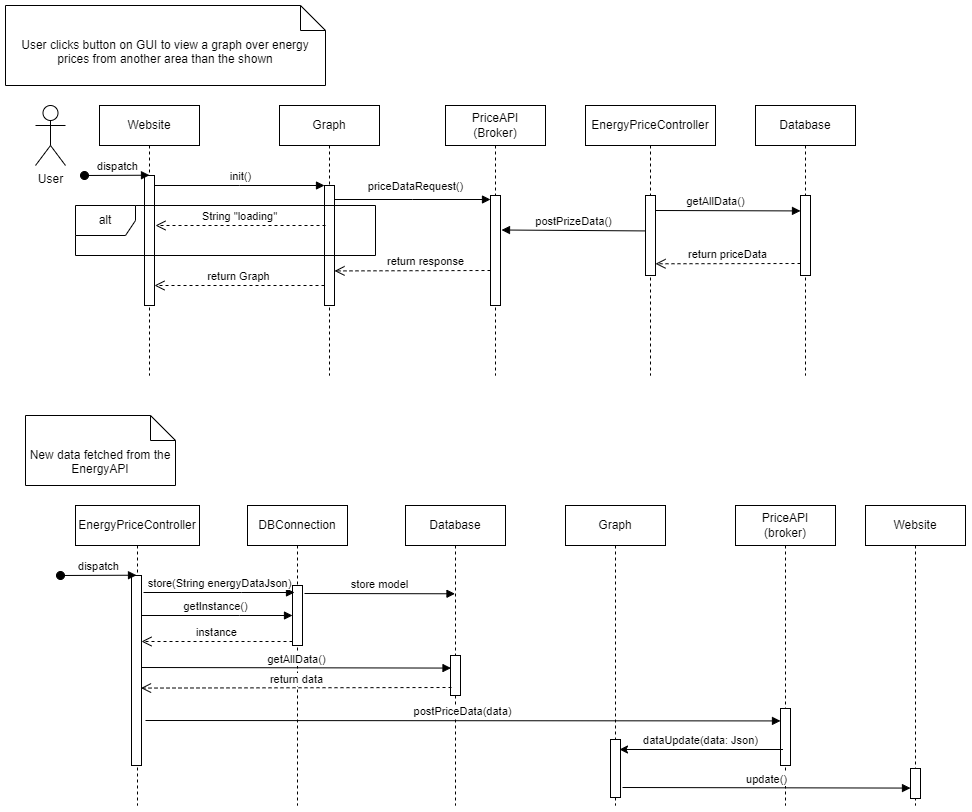

The diagram above was exported from draw.io. Its source (the exported page's mxGraphModel, read from the mxfile embedded in the PNG):
<mxGraphModel dx="1480" dy="2046" grid="1" gridSize="10" guides="1" tooltips="1" connect="1" arrows="1" fold="1" page="1" pageScale="1" pageWidth="827" pageHeight="1169" math="0" shadow="0">
  <root>
    <mxCell id="0" />
    <mxCell id="1" parent="0" />
    <mxCell id="EDlvsvu63Q2ehy5NnjA9-9" value="Website" style="shape=umlLifeline;perimeter=lifelinePerimeter;whiteSpace=wrap;html=1;container=0;dropTarget=0;collapsible=0;recursiveResize=0;outlineConnect=0;portConstraint=eastwest;newEdgeStyle={&quot;edgeStyle&quot;:&quot;elbowEdgeStyle&quot;,&quot;elbow&quot;:&quot;vertical&quot;,&quot;curved&quot;:0,&quot;rounded&quot;:0};" parent="1" vertex="1">
      <mxGeometry x="134" y="90" width="100" height="270" as="geometry" />
    </mxCell>
    <mxCell id="EDlvsvu63Q2ehy5NnjA9-10" value="" style="html=1;points=[];perimeter=orthogonalPerimeter;outlineConnect=0;targetShapes=umlLifeline;portConstraint=eastwest;newEdgeStyle={&quot;edgeStyle&quot;:&quot;elbowEdgeStyle&quot;,&quot;elbow&quot;:&quot;vertical&quot;,&quot;curved&quot;:0,&quot;rounded&quot;:0};" parent="EDlvsvu63Q2ehy5NnjA9-9" vertex="1">
      <mxGeometry x="45" y="70" width="10" height="130" as="geometry" />
    </mxCell>
    <mxCell id="EDlvsvu63Q2ehy5NnjA9-11" value="dispatch" style="html=1;verticalAlign=bottom;startArrow=oval;endArrow=block;startSize=8;edgeStyle=elbowEdgeStyle;elbow=vertical;curved=0;rounded=0;" parent="EDlvsvu63Q2ehy5NnjA9-9" target="EDlvsvu63Q2ehy5NnjA9-10" edge="1">
      <mxGeometry relative="1" as="geometry">
        <mxPoint x="-15" y="70" as="sourcePoint" />
      </mxGeometry>
    </mxCell>
    <mxCell id="EDlvsvu63Q2ehy5NnjA9-13" value="Graph" style="shape=umlLifeline;perimeter=lifelinePerimeter;whiteSpace=wrap;html=1;container=0;dropTarget=0;collapsible=0;recursiveResize=0;outlineConnect=0;portConstraint=eastwest;newEdgeStyle={&quot;edgeStyle&quot;:&quot;elbowEdgeStyle&quot;,&quot;elbow&quot;:&quot;vertical&quot;,&quot;curved&quot;:0,&quot;rounded&quot;:0};" parent="1" vertex="1">
      <mxGeometry x="314" y="90" width="100" height="270" as="geometry" />
    </mxCell>
    <mxCell id="EDlvsvu63Q2ehy5NnjA9-14" value="" style="html=1;points=[];perimeter=orthogonalPerimeter;outlineConnect=0;targetShapes=umlLifeline;portConstraint=eastwest;newEdgeStyle={&quot;edgeStyle&quot;:&quot;elbowEdgeStyle&quot;,&quot;elbow&quot;:&quot;vertical&quot;,&quot;curved&quot;:0,&quot;rounded&quot;:0};" parent="EDlvsvu63Q2ehy5NnjA9-13" vertex="1">
      <mxGeometry x="45" y="80" width="10" height="120" as="geometry" />
    </mxCell>
    <mxCell id="EDlvsvu63Q2ehy5NnjA9-15" value="init()" style="html=1;verticalAlign=bottom;endArrow=block;edgeStyle=elbowEdgeStyle;elbow=vertical;curved=0;rounded=0;" parent="1" source="EDlvsvu63Q2ehy5NnjA9-10" target="EDlvsvu63Q2ehy5NnjA9-14" edge="1">
      <mxGeometry relative="1" as="geometry">
        <mxPoint x="289" y="180" as="sourcePoint" />
        <Array as="points">
          <mxPoint x="274" y="170" />
        </Array>
      </mxGeometry>
    </mxCell>
    <mxCell id="EDlvsvu63Q2ehy5NnjA9-16" value="return Graph" style="html=1;verticalAlign=bottom;endArrow=open;dashed=1;endSize=8;edgeStyle=elbowEdgeStyle;elbow=vertical;curved=0;rounded=0;" parent="1" edge="1">
      <mxGeometry relative="1" as="geometry">
        <mxPoint x="189" y="270" as="targetPoint" />
        <Array as="points">
          <mxPoint x="284" y="270" />
        </Array>
        <mxPoint x="359" y="270" as="sourcePoint" />
      </mxGeometry>
    </mxCell>
    <mxCell id="EDlvsvu63Q2ehy5NnjA9-19" value="User" style="shape=umlActor;verticalLabelPosition=bottom;verticalAlign=top;html=1;outlineConnect=0;" parent="1" vertex="1">
      <mxGeometry x="70" y="90" width="30" height="60" as="geometry" />
    </mxCell>
    <mxCell id="gO9UngHazo0wSP8RHvkt-1" value="PriceAPI&lt;br&gt;(Broker)" style="shape=umlLifeline;perimeter=lifelinePerimeter;whiteSpace=wrap;html=1;container=1;dropTarget=0;collapsible=0;recursiveResize=0;outlineConnect=0;portConstraint=eastwest;newEdgeStyle={&quot;edgeStyle&quot;:&quot;elbowEdgeStyle&quot;,&quot;elbow&quot;:&quot;vertical&quot;,&quot;curved&quot;:0,&quot;rounded&quot;:0};" parent="1" vertex="1">
      <mxGeometry x="480" y="90" width="100" height="270" as="geometry" />
    </mxCell>
    <mxCell id="plnPxILd0Pf1T0CgO5TU-3" value="" style="html=1;points=[];perimeter=orthogonalPerimeter;outlineConnect=0;targetShapes=umlLifeline;portConstraint=eastwest;newEdgeStyle={&quot;edgeStyle&quot;:&quot;elbowEdgeStyle&quot;,&quot;elbow&quot;:&quot;vertical&quot;,&quot;curved&quot;:0,&quot;rounded&quot;:0};" parent="gO9UngHazo0wSP8RHvkt-1" vertex="1">
      <mxGeometry x="45" y="90" width="10" height="110" as="geometry" />
    </mxCell>
    <mxCell id="9G1_NGz7nOY0LsvHIm_J-1" value="EnergyPriceController" style="shape=umlLifeline;perimeter=lifelinePerimeter;whiteSpace=wrap;html=1;container=1;dropTarget=0;collapsible=0;recursiveResize=0;outlineConnect=0;portConstraint=eastwest;newEdgeStyle={&quot;edgeStyle&quot;:&quot;elbowEdgeStyle&quot;,&quot;elbow&quot;:&quot;vertical&quot;,&quot;curved&quot;:0,&quot;rounded&quot;:0};" parent="1" vertex="1">
      <mxGeometry x="620" y="90" width="130" height="270" as="geometry" />
    </mxCell>
    <mxCell id="9prTl5A_ICx1becR0mjK-4" value="" style="html=1;points=[];perimeter=orthogonalPerimeter;outlineConnect=0;targetShapes=umlLifeline;portConstraint=eastwest;newEdgeStyle={&quot;edgeStyle&quot;:&quot;elbowEdgeStyle&quot;,&quot;elbow&quot;:&quot;vertical&quot;,&quot;curved&quot;:0,&quot;rounded&quot;:0};" parent="9G1_NGz7nOY0LsvHIm_J-1" vertex="1">
      <mxGeometry x="60" y="90" width="10" height="80" as="geometry" />
    </mxCell>
    <mxCell id="JJm92eItscXKqXHORZdb-1" value="Database" style="shape=umlLifeline;perimeter=lifelinePerimeter;whiteSpace=wrap;html=1;container=1;dropTarget=0;collapsible=0;recursiveResize=0;outlineConnect=0;portConstraint=eastwest;newEdgeStyle={&quot;edgeStyle&quot;:&quot;elbowEdgeStyle&quot;,&quot;elbow&quot;:&quot;vertical&quot;,&quot;curved&quot;:0,&quot;rounded&quot;:0};" parent="1" vertex="1">
      <mxGeometry x="790" y="90" width="100" height="270" as="geometry" />
    </mxCell>
    <mxCell id="9prTl5A_ICx1becR0mjK-1" value="" style="html=1;points=[];perimeter=orthogonalPerimeter;outlineConnect=0;targetShapes=umlLifeline;portConstraint=eastwest;newEdgeStyle={&quot;edgeStyle&quot;:&quot;elbowEdgeStyle&quot;,&quot;elbow&quot;:&quot;vertical&quot;,&quot;curved&quot;:0,&quot;rounded&quot;:0};" parent="JJm92eItscXKqXHORZdb-1" vertex="1">
      <mxGeometry x="45" y="90" width="10" height="80" as="geometry" />
    </mxCell>
    <mxCell id="JJm92eItscXKqXHORZdb-2" value="EnergyPriceController" style="shape=umlLifeline;perimeter=lifelinePerimeter;whiteSpace=wrap;html=1;container=0;dropTarget=0;collapsible=0;recursiveResize=0;outlineConnect=0;portConstraint=eastwest;newEdgeStyle={&quot;edgeStyle&quot;:&quot;elbowEdgeStyle&quot;,&quot;elbow&quot;:&quot;vertical&quot;,&quot;curved&quot;:0,&quot;rounded&quot;:0};" parent="1" vertex="1">
      <mxGeometry x="110" y="490" width="124" height="300" as="geometry" />
    </mxCell>
    <mxCell id="JJm92eItscXKqXHORZdb-3" value="" style="html=1;points=[];perimeter=orthogonalPerimeter;outlineConnect=0;targetShapes=umlLifeline;portConstraint=eastwest;newEdgeStyle={&quot;edgeStyle&quot;:&quot;elbowEdgeStyle&quot;,&quot;elbow&quot;:&quot;vertical&quot;,&quot;curved&quot;:0,&quot;rounded&quot;:0};" parent="JJm92eItscXKqXHORZdb-2" vertex="1">
      <mxGeometry x="56" y="70" width="10" height="190" as="geometry" />
    </mxCell>
    <mxCell id="JJm92eItscXKqXHORZdb-4" value="dispatch" style="html=1;verticalAlign=bottom;startArrow=oval;endArrow=block;startSize=8;edgeStyle=elbowEdgeStyle;elbow=vertical;curved=0;rounded=0;" parent="JJm92eItscXKqXHORZdb-2" target="JJm92eItscXKqXHORZdb-3" edge="1">
      <mxGeometry relative="1" as="geometry">
        <mxPoint x="-15" y="70" as="sourcePoint" />
      </mxGeometry>
    </mxCell>
    <mxCell id="JJm92eItscXKqXHORZdb-6" value="DBConnection" style="shape=umlLifeline;perimeter=lifelinePerimeter;whiteSpace=wrap;html=1;container=0;dropTarget=0;collapsible=0;recursiveResize=0;outlineConnect=0;portConstraint=eastwest;newEdgeStyle={&quot;edgeStyle&quot;:&quot;elbowEdgeStyle&quot;,&quot;elbow&quot;:&quot;vertical&quot;,&quot;curved&quot;:0,&quot;rounded&quot;:0};" parent="1" vertex="1">
      <mxGeometry x="282" y="490" width="100" height="300" as="geometry" />
    </mxCell>
    <mxCell id="JJm92eItscXKqXHORZdb-7" value="" style="html=1;points=[];perimeter=orthogonalPerimeter;outlineConnect=0;targetShapes=umlLifeline;portConstraint=eastwest;newEdgeStyle={&quot;edgeStyle&quot;:&quot;elbowEdgeStyle&quot;,&quot;elbow&quot;:&quot;vertical&quot;,&quot;curved&quot;:0,&quot;rounded&quot;:0};" parent="JJm92eItscXKqXHORZdb-6" vertex="1">
      <mxGeometry x="45" y="80" width="10" height="60" as="geometry" />
    </mxCell>
    <mxCell id="JJm92eItscXKqXHORZdb-8" value="getInstance()" style="html=1;verticalAlign=bottom;endArrow=block;edgeStyle=elbowEdgeStyle;elbow=vertical;curved=0;rounded=0;" parent="1" edge="1">
      <mxGeometry x="-0.0199" relative="1" as="geometry">
        <mxPoint x="176" y="600" as="sourcePoint" />
        <Array as="points">
          <mxPoint x="274" y="600" />
        </Array>
        <mxPoint x="327" y="600" as="targetPoint" />
        <mxPoint as="offset" />
      </mxGeometry>
    </mxCell>
    <mxCell id="JJm92eItscXKqXHORZdb-9" value="instance" style="html=1;verticalAlign=bottom;endArrow=open;dashed=1;endSize=8;edgeStyle=elbowEdgeStyle;elbow=vertical;curved=0;rounded=0;" parent="1" edge="1">
      <mxGeometry relative="1" as="geometry">
        <mxPoint x="176" y="626" as="targetPoint" />
        <Array as="points">
          <mxPoint x="284" y="626" />
        </Array>
        <mxPoint x="327" y="626" as="sourcePoint" />
      </mxGeometry>
    </mxCell>
    <mxCell id="JJm92eItscXKqXHORZdb-12" value="User clicks button on GUI to view a graph over energy prices from another area than the shown" style="shape=note2;boundedLbl=1;whiteSpace=wrap;html=1;size=25;verticalAlign=top;align=center;" parent="1" vertex="1">
      <mxGeometry x="40" y="-10" width="320" height="80" as="geometry" />
    </mxCell>
    <mxCell id="plnPxILd0Pf1T0CgO5TU-1" value="String &quot;loading&quot;" style="html=1;verticalAlign=bottom;endArrow=open;dashed=1;endSize=8;edgeStyle=elbowEdgeStyle;elbow=vertical;curved=0;rounded=0;" parent="1" edge="1">
      <mxGeometry relative="1" as="geometry">
        <mxPoint x="190" y="210" as="targetPoint" />
        <Array as="points">
          <mxPoint x="285" y="210" />
        </Array>
        <mxPoint x="360" y="210" as="sourcePoint" />
        <mxPoint as="offset" />
      </mxGeometry>
    </mxCell>
    <mxCell id="plnPxILd0Pf1T0CgO5TU-2" value="alt" style="shape=umlFrame;whiteSpace=wrap;html=1;pointerEvents=0;" parent="1" vertex="1">
      <mxGeometry x="110" y="190" width="300" height="50" as="geometry" />
    </mxCell>
    <mxCell id="plnPxILd0Pf1T0CgO5TU-4" value="priceDataRequest()" style="html=1;verticalAlign=bottom;endArrow=block;edgeStyle=elbowEdgeStyle;elbow=vertical;curved=0;rounded=0;" parent="1" edge="1">
      <mxGeometry x="0.0385" y="4" relative="1" as="geometry">
        <mxPoint x="369" y="184" as="sourcePoint" />
        <mxPoint x="525" y="184" as="targetPoint" />
        <mxPoint as="offset" />
      </mxGeometry>
    </mxCell>
    <mxCell id="plnPxILd0Pf1T0CgO5TU-5" value="return response" style="html=1;verticalAlign=bottom;endArrow=open;dashed=1;endSize=8;edgeStyle=elbowEdgeStyle;elbow=vertical;curved=0;rounded=0;" parent="1" edge="1">
      <mxGeometry x="-0.1667" relative="1" as="geometry">
        <mxPoint x="369" y="255" as="targetPoint" />
        <mxPoint x="525" y="255" as="sourcePoint" />
        <mxPoint as="offset" />
      </mxGeometry>
    </mxCell>
    <mxCell id="9prTl5A_ICx1becR0mjK-2" value="getAllData()" style="html=1;verticalAlign=bottom;endArrow=block;edgeStyle=elbowEdgeStyle;elbow=vertical;curved=0;rounded=0;" parent="1" edge="1">
      <mxGeometry x="-0.1753" relative="1" as="geometry">
        <mxPoint x="690" y="195" as="sourcePoint" />
        <mxPoint x="835" y="195" as="targetPoint" />
        <mxPoint as="offset" />
      </mxGeometry>
    </mxCell>
    <mxCell id="9prTl5A_ICx1becR0mjK-3" value="return priceData" style="html=1;verticalAlign=bottom;endArrow=open;dashed=1;endSize=8;edgeStyle=elbowEdgeStyle;elbow=vertical;curved=0;rounded=0;" parent="1" edge="1">
      <mxGeometry relative="1" as="geometry">
        <mxPoint x="690" y="248" as="targetPoint" />
        <mxPoint x="835" y="248" as="sourcePoint" />
      </mxGeometry>
    </mxCell>
    <mxCell id="9prTl5A_ICx1becR0mjK-5" value="postPrizeData()" style="html=1;verticalAlign=bottom;endArrow=none;edgeStyle=elbowEdgeStyle;elbow=vertical;curved=0;rounded=0;startArrow=block;startFill=1;endFill=0;" parent="1" edge="1">
      <mxGeometry width="80" relative="1" as="geometry">
        <mxPoint x="536" y="214.5" as="sourcePoint" />
        <mxPoint x="680.5" y="215" as="targetPoint" />
      </mxGeometry>
    </mxCell>
    <mxCell id="-7yxTORA5HWsoQmEjkcG-1" value="New data fetched from the EnergyAPI" style="shape=note2;boundedLbl=1;whiteSpace=wrap;html=1;size=25;verticalAlign=top;align=center;" parent="1" vertex="1">
      <mxGeometry x="60" y="400" width="150" height="70" as="geometry" />
    </mxCell>
    <mxCell id="_bZwE16y0ZQjQ-1ez4gc-9" value="Database" style="shape=umlLifeline;perimeter=lifelinePerimeter;whiteSpace=wrap;html=1;container=1;dropTarget=0;collapsible=0;recursiveResize=0;outlineConnect=0;portConstraint=eastwest;newEdgeStyle={&quot;edgeStyle&quot;:&quot;elbowEdgeStyle&quot;,&quot;elbow&quot;:&quot;vertical&quot;,&quot;curved&quot;:0,&quot;rounded&quot;:0};" parent="1" vertex="1">
      <mxGeometry x="440" y="490" width="100" height="300" as="geometry" />
    </mxCell>
    <mxCell id="mTqbnRB0Un8gg1zQwUf9-1" value="" style="html=1;points=[];perimeter=orthogonalPerimeter;outlineConnect=0;targetShapes=umlLifeline;portConstraint=eastwest;newEdgeStyle={&quot;edgeStyle&quot;:&quot;elbowEdgeStyle&quot;,&quot;elbow&quot;:&quot;vertical&quot;,&quot;curved&quot;:0,&quot;rounded&quot;:0};" parent="_bZwE16y0ZQjQ-1ez4gc-9" vertex="1">
      <mxGeometry x="45" y="150" width="10" height="40" as="geometry" />
    </mxCell>
    <mxCell id="_bZwE16y0ZQjQ-1ez4gc-11" value="store(String energyDataJson)" style="html=1;verticalAlign=bottom;endArrow=block;edgeStyle=elbowEdgeStyle;elbow=vertical;curved=0;rounded=0;" parent="1" edge="1">
      <mxGeometry relative="1" as="geometry">
        <mxPoint x="178" y="577" as="sourcePoint" />
        <Array as="points">
          <mxPoint x="276" y="577" />
        </Array>
        <mxPoint x="329" y="577" as="targetPoint" />
      </mxGeometry>
    </mxCell>
    <mxCell id="_bZwE16y0ZQjQ-1ez4gc-12" value="store model" style="html=1;verticalAlign=bottom;endArrow=block;edgeStyle=elbowEdgeStyle;elbow=vertical;curved=0;rounded=0;" parent="1" target="_bZwE16y0ZQjQ-1ez4gc-9" edge="1">
      <mxGeometry width="80" relative="1" as="geometry">
        <mxPoint x="339" y="578" as="sourcePoint" />
        <mxPoint x="419" y="578" as="targetPoint" />
      </mxGeometry>
    </mxCell>
    <mxCell id="_bZwE16y0ZQjQ-1ez4gc-13" value="PriceAPI&lt;br&gt;(broker)" style="shape=umlLifeline;perimeter=lifelinePerimeter;whiteSpace=wrap;html=1;container=1;dropTarget=0;collapsible=0;recursiveResize=0;outlineConnect=0;portConstraint=eastwest;newEdgeStyle={&quot;edgeStyle&quot;:&quot;elbowEdgeStyle&quot;,&quot;elbow&quot;:&quot;vertical&quot;,&quot;curved&quot;:0,&quot;rounded&quot;:0};" parent="1" vertex="1">
      <mxGeometry x="770" y="490" width="100" height="300" as="geometry" />
    </mxCell>
    <mxCell id="9j3hoLwquAvUKnLD_MCG-2" value="" style="html=1;points=[];perimeter=orthogonalPerimeter;outlineConnect=0;targetShapes=umlLifeline;portConstraint=eastwest;newEdgeStyle={&quot;edgeStyle&quot;:&quot;elbowEdgeStyle&quot;,&quot;elbow&quot;:&quot;vertical&quot;,&quot;curved&quot;:0,&quot;rounded&quot;:0};" parent="_bZwE16y0ZQjQ-1ez4gc-13" vertex="1">
      <mxGeometry x="45" y="203" width="10" height="57" as="geometry" />
    </mxCell>
    <mxCell id="9j3hoLwquAvUKnLD_MCG-1" value="postPriceData(data)" style="html=1;verticalAlign=bottom;endArrow=block;edgeStyle=elbowEdgeStyle;elbow=vertical;curved=0;rounded=0;" parent="1" target="9j3hoLwquAvUKnLD_MCG-2" edge="1">
      <mxGeometry width="80" relative="1" as="geometry">
        <mxPoint x="180" y="705" as="sourcePoint" />
        <mxPoint x="810" y="705" as="targetPoint" />
      </mxGeometry>
    </mxCell>
    <mxCell id="mTqbnRB0Un8gg1zQwUf9-2" value="getAllData()" style="html=1;verticalAlign=bottom;endArrow=block;edgeStyle=elbowEdgeStyle;elbow=vertical;curved=0;rounded=0;" parent="1" edge="1">
      <mxGeometry width="80" relative="1" as="geometry">
        <mxPoint x="176" y="652" as="sourcePoint" />
        <mxPoint x="485.5" y="652" as="targetPoint" />
      </mxGeometry>
    </mxCell>
    <mxCell id="6z5cE-u4g61tCkmM_Vrl-1" value="return data" style="html=1;verticalAlign=bottom;endArrow=open;dashed=1;endSize=8;edgeStyle=elbowEdgeStyle;elbow=vertical;curved=0;rounded=0;" parent="1" edge="1">
      <mxGeometry relative="1" as="geometry">
        <mxPoint x="486" y="672" as="sourcePoint" />
        <mxPoint x="175.5" y="672" as="targetPoint" />
      </mxGeometry>
    </mxCell>
    <mxCell id="ou8hyVciF2h4-YPG2stS-1" value="Graph" style="shape=umlLifeline;perimeter=lifelinePerimeter;whiteSpace=wrap;html=1;container=1;dropTarget=0;collapsible=0;recursiveResize=0;outlineConnect=0;portConstraint=eastwest;newEdgeStyle={&quot;edgeStyle&quot;:&quot;elbowEdgeStyle&quot;,&quot;elbow&quot;:&quot;vertical&quot;,&quot;curved&quot;:0,&quot;rounded&quot;:0};" parent="1" vertex="1">
      <mxGeometry x="600" y="490" width="100" height="300" as="geometry" />
    </mxCell>
    <mxCell id="ou8hyVciF2h4-YPG2stS-3" value="" style="html=1;points=[];perimeter=orthogonalPerimeter;outlineConnect=0;targetShapes=umlLifeline;portConstraint=eastwest;newEdgeStyle={&quot;edgeStyle&quot;:&quot;elbowEdgeStyle&quot;,&quot;elbow&quot;:&quot;vertical&quot;,&quot;curved&quot;:0,&quot;rounded&quot;:0};" parent="ou8hyVciF2h4-YPG2stS-1" vertex="1">
      <mxGeometry x="45" y="234" width="10" height="58" as="geometry" />
    </mxCell>
    <mxCell id="ou8hyVciF2h4-YPG2stS-7" value="Website" style="shape=umlLifeline;perimeter=lifelinePerimeter;whiteSpace=wrap;html=1;container=1;dropTarget=0;collapsible=0;recursiveResize=0;outlineConnect=0;portConstraint=eastwest;newEdgeStyle={&quot;edgeStyle&quot;:&quot;elbowEdgeStyle&quot;,&quot;elbow&quot;:&quot;vertical&quot;,&quot;curved&quot;:0,&quot;rounded&quot;:0};" parent="1" vertex="1">
      <mxGeometry x="900" y="490" width="100" height="300" as="geometry" />
    </mxCell>
    <mxCell id="ou8hyVciF2h4-YPG2stS-9" value="" style="html=1;points=[];perimeter=orthogonalPerimeter;outlineConnect=0;targetShapes=umlLifeline;portConstraint=eastwest;newEdgeStyle={&quot;edgeStyle&quot;:&quot;elbowEdgeStyle&quot;,&quot;elbow&quot;:&quot;vertical&quot;,&quot;curved&quot;:0,&quot;rounded&quot;:0};" parent="ou8hyVciF2h4-YPG2stS-7" vertex="1">
      <mxGeometry x="45" y="263" width="10" height="30" as="geometry" />
    </mxCell>
    <mxCell id="ou8hyVciF2h4-YPG2stS-10" value="update()" style="html=1;verticalAlign=bottom;endArrow=block;edgeStyle=elbowEdgeStyle;elbow=vertical;curved=0;rounded=0;" parent="1" edge="1">
      <mxGeometry width="80" relative="1" as="geometry">
        <mxPoint x="657" y="772" as="sourcePoint" />
        <mxPoint x="945" y="772" as="targetPoint" />
        <mxPoint as="offset" />
      </mxGeometry>
    </mxCell>
    <mxCell id="ou8hyVciF2h4-YPG2stS-11" value="dataUpdate(data: Json)" style="html=1;verticalAlign=bottom;endArrow=none;edgeStyle=elbowEdgeStyle;elbow=vertical;curved=0;rounded=0;startArrow=classic;startFill=1;endFill=0;" parent="1" edge="1">
      <mxGeometry width="80" relative="1" as="geometry">
        <mxPoint x="654" y="734" as="sourcePoint" />
        <mxPoint x="817.5" y="734" as="targetPoint" />
      </mxGeometry>
    </mxCell>
  </root>
</mxGraphModel>